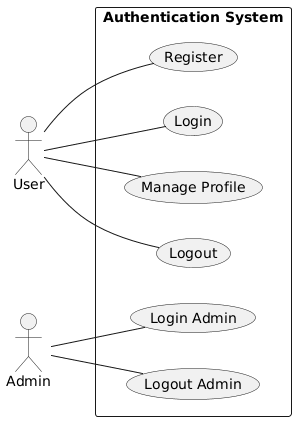

The diagram above was rendered by PlantUML. Its source (embedded in the PNG):
@startuml
left to right direction

actor User
actor Admin

rectangle "Authentication System" {

  User -- (Register)
  User -- (Login)
  User -- (Manage Profile)
  User -- (Logout)

  Admin -- (Login Admin)
  Admin -- (Logout Admin)
}
@enduml